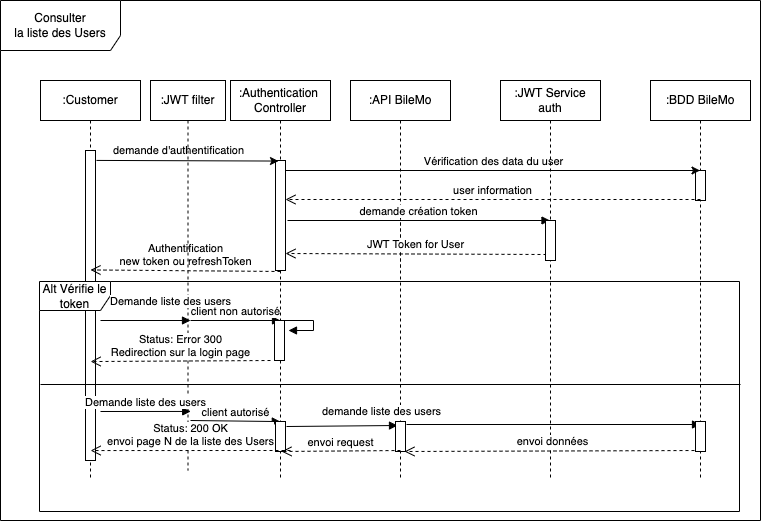

The diagram above was exported from draw.io. Its source (the exported page's mxGraphModel, read from the mxfile embedded in the PNG):
<mxGraphModel dx="1186" dy="714" grid="1" gridSize="10" guides="1" tooltips="1" connect="1" arrows="1" fold="1" page="1" pageScale="1" pageWidth="850" pageHeight="1100" math="0" shadow="0">
  <root>
    <mxCell id="0" />
    <mxCell id="1" parent="0" />
    <mxCell id="ehNRu9C7zkl0GpzQvVXb-6" value="Consulter&lt;br&gt;la liste des Users" style="shape=umlFrame;whiteSpace=wrap;html=1;width=120;height=50;" parent="1" vertex="1">
      <mxGeometry x="40" y="40" width="760" height="520" as="geometry" />
    </mxCell>
    <mxCell id="ehNRu9C7zkl0GpzQvVXb-7" value=":Customer" style="shape=umlLifeline;perimeter=lifelinePerimeter;whiteSpace=wrap;html=1;container=1;collapsible=0;recursiveResize=0;outlineConnect=0;" parent="1" vertex="1">
      <mxGeometry x="80" y="120" width="100" height="400" as="geometry" />
    </mxCell>
    <mxCell id="ehNRu9C7zkl0GpzQvVXb-16" value="" style="html=1;points=[];perimeter=orthogonalPerimeter;" parent="ehNRu9C7zkl0GpzQvVXb-7" vertex="1">
      <mxGeometry x="45" y="70" width="10" height="310" as="geometry" />
    </mxCell>
    <mxCell id="ehNRu9C7zkl0GpzQvVXb-8" value=":API BileMo" style="shape=umlLifeline;perimeter=lifelinePerimeter;whiteSpace=wrap;html=1;container=1;collapsible=0;recursiveResize=0;outlineConnect=0;" parent="1" vertex="1">
      <mxGeometry x="390" y="120" width="100" height="400" as="geometry" />
    </mxCell>
    <mxCell id="ehNRu9C7zkl0GpzQvVXb-9" value=":BDD BileMo" style="shape=umlLifeline;perimeter=lifelinePerimeter;whiteSpace=wrap;html=1;container=1;collapsible=0;recursiveResize=0;outlineConnect=0;" parent="1" vertex="1">
      <mxGeometry x="690" y="120" width="100" height="400" as="geometry" />
    </mxCell>
    <mxCell id="zCEQtTUOUBNV4361z6vK-58" value="" style="html=1;points=[];perimeter=orthogonalPerimeter;" vertex="1" parent="ehNRu9C7zkl0GpzQvVXb-9">
      <mxGeometry x="45" y="90" width="10" height="30" as="geometry" />
    </mxCell>
    <mxCell id="ehNRu9C7zkl0GpzQvVXb-18" value="" style="html=1;verticalAlign=bottom;endArrow=none;dashed=1;endSize=8;rounded=0;" parent="1" edge="1">
      <mxGeometry relative="1" as="geometry">
        <mxPoint x="440" y="250" as="sourcePoint" />
        <mxPoint x="440" y="310" as="targetPoint" />
      </mxGeometry>
    </mxCell>
    <mxCell id="zCEQtTUOUBNV4361z6vK-2" value=":Authentication&amp;nbsp;&lt;br&gt;Controller" style="shape=umlLifeline;perimeter=lifelinePerimeter;whiteSpace=wrap;html=1;container=1;collapsible=0;recursiveResize=0;outlineConnect=0;" vertex="1" parent="1">
      <mxGeometry x="270" y="120" width="100" height="400" as="geometry" />
    </mxCell>
    <mxCell id="zCEQtTUOUBNV4361z6vK-3" value="" style="html=1;points=[];perimeter=orthogonalPerimeter;" vertex="1" parent="zCEQtTUOUBNV4361z6vK-2">
      <mxGeometry x="45" y="80" width="10" height="110" as="geometry" />
    </mxCell>
    <mxCell id="zCEQtTUOUBNV4361z6vK-11" value="" style="endArrow=classic;html=1;rounded=0;" edge="1" parent="zCEQtTUOUBNV4361z6vK-2" target="ehNRu9C7zkl0GpzQvVXb-9">
      <mxGeometry relative="1" as="geometry">
        <mxPoint x="55" y="90" as="sourcePoint" />
        <mxPoint x="505" y="90" as="targetPoint" />
      </mxGeometry>
    </mxCell>
    <mxCell id="zCEQtTUOUBNV4361z6vK-12" value="Vérification des data du user" style="edgeLabel;resizable=0;html=1;align=center;verticalAlign=middle;" connectable="0" vertex="1" parent="zCEQtTUOUBNV4361z6vK-11">
      <mxGeometry relative="1" as="geometry">
        <mxPoint y="-10" as="offset" />
      </mxGeometry>
    </mxCell>
    <mxCell id="zCEQtTUOUBNV4361z6vK-14" value="demande création token" style="html=1;verticalAlign=bottom;endArrow=block;rounded=0;" edge="1" parent="zCEQtTUOUBNV4361z6vK-2" target="zCEQtTUOUBNV4361z6vK-4">
      <mxGeometry width="80" relative="1" as="geometry">
        <mxPoint x="57" y="140" as="sourcePoint" />
        <mxPoint x="340" y="140" as="targetPoint" />
      </mxGeometry>
    </mxCell>
    <mxCell id="zCEQtTUOUBNV4361z6vK-15" value="JWT Token for User" style="html=1;verticalAlign=bottom;endArrow=open;dashed=1;endSize=8;rounded=0;exitX=0.1;exitY=0.85;exitDx=0;exitDy=0;exitPerimeter=0;" edge="1" parent="zCEQtTUOUBNV4361z6vK-2" source="zCEQtTUOUBNV4361z6vK-9">
      <mxGeometry relative="1" as="geometry">
        <mxPoint x="349" y="173" as="sourcePoint" />
        <mxPoint x="55" y="173" as="targetPoint" />
      </mxGeometry>
    </mxCell>
    <mxCell id="zCEQtTUOUBNV4361z6vK-4" value=":JWT Service&lt;br&gt;auth" style="shape=umlLifeline;perimeter=lifelinePerimeter;whiteSpace=wrap;html=1;container=1;collapsible=0;recursiveResize=0;outlineConnect=0;" vertex="1" parent="1">
      <mxGeometry x="540" y="120" width="100" height="400" as="geometry" />
    </mxCell>
    <mxCell id="zCEQtTUOUBNV4361z6vK-9" value="" style="html=1;points=[];perimeter=orthogonalPerimeter;" vertex="1" parent="zCEQtTUOUBNV4361z6vK-4">
      <mxGeometry x="45" y="140" width="10" height="40" as="geometry" />
    </mxCell>
    <mxCell id="zCEQtTUOUBNV4361z6vK-6" value="" style="endArrow=classic;html=1;rounded=0;entryX=0.3;entryY=0.005;entryDx=0;entryDy=0;entryPerimeter=0;exitX=1.1;exitY=0.032;exitDx=0;exitDy=0;exitPerimeter=0;" edge="1" parent="1" source="ehNRu9C7zkl0GpzQvVXb-16" target="zCEQtTUOUBNV4361z6vK-3">
      <mxGeometry width="50" height="50" relative="1" as="geometry">
        <mxPoint x="140" y="201" as="sourcePoint" />
        <mxPoint x="263" y="201" as="targetPoint" />
      </mxGeometry>
    </mxCell>
    <mxCell id="zCEQtTUOUBNV4361z6vK-8" value="demande d'authentification" style="edgeLabel;html=1;align=center;verticalAlign=middle;resizable=0;points=[];" vertex="1" connectable="0" parent="zCEQtTUOUBNV4361z6vK-6">
      <mxGeometry x="-0.2" y="-3" relative="1" as="geometry">
        <mxPoint x="9" y="-14" as="offset" />
      </mxGeometry>
    </mxCell>
    <mxCell id="zCEQtTUOUBNV4361z6vK-13" value="user information" style="html=1;verticalAlign=bottom;endArrow=open;dashed=1;endSize=8;rounded=0;" edge="1" parent="1" target="zCEQtTUOUBNV4361z6vK-3">
      <mxGeometry relative="1" as="geometry">
        <mxPoint x="740" y="239" as="sourcePoint" />
        <mxPoint x="660" y="239" as="targetPoint" />
      </mxGeometry>
    </mxCell>
    <mxCell id="zCEQtTUOUBNV4361z6vK-17" value="Authentification&lt;br&gt;new token ou refreshToken" style="html=1;verticalAlign=bottom;endArrow=open;dashed=1;endSize=8;rounded=0;entryX=0.9;entryY=0.576;entryDx=0;entryDy=0;entryPerimeter=0;exitX=0.5;exitY=1.009;exitDx=0;exitDy=0;exitPerimeter=0;" edge="1" parent="1" source="zCEQtTUOUBNV4361z6vK-3">
      <mxGeometry relative="1" as="geometry">
        <mxPoint x="260" y="309" as="sourcePoint" />
        <mxPoint x="130" y="309.44000000000005" as="targetPoint" />
      </mxGeometry>
    </mxCell>
    <mxCell id="zCEQtTUOUBNV4361z6vK-24" value=":JWT filter" style="shape=umlLifeline;perimeter=lifelinePerimeter;whiteSpace=wrap;html=1;container=1;collapsible=0;recursiveResize=0;outlineConnect=0;" vertex="1" parent="1">
      <mxGeometry x="190" y="120" width="75" height="390" as="geometry" />
    </mxCell>
    <mxCell id="zCEQtTUOUBNV4361z6vK-36" value="Alt Vérifie le token" style="shape=umlFrame;whiteSpace=wrap;html=1;width=71;height=29;" vertex="1" parent="1">
      <mxGeometry x="79" y="321" width="700" height="230" as="geometry" />
    </mxCell>
    <mxCell id="zCEQtTUOUBNV4361z6vK-38" value="Demande liste des users" style="html=1;verticalAlign=bottom;endArrow=block;rounded=0;" edge="1" parent="1">
      <mxGeometry x="0.5556" y="10" width="80" relative="1" as="geometry">
        <mxPoint x="140" y="360" as="sourcePoint" />
        <mxPoint x="230" y="360" as="targetPoint" />
        <mxPoint as="offset" />
      </mxGeometry>
    </mxCell>
    <mxCell id="zCEQtTUOUBNV4361z6vK-42" value="client non autorisé" style="html=1;verticalAlign=bottom;endArrow=block;rounded=0;" edge="1" parent="1">
      <mxGeometry width="80" relative="1" as="geometry">
        <mxPoint x="230" y="360" as="sourcePoint" />
        <mxPoint x="320" y="360" as="targetPoint" />
      </mxGeometry>
    </mxCell>
    <mxCell id="zCEQtTUOUBNV4361z6vK-43" value="" style="html=1;points=[];perimeter=orthogonalPerimeter;" vertex="1" parent="1">
      <mxGeometry x="314" y="360" width="10" height="40" as="geometry" />
    </mxCell>
    <mxCell id="zCEQtTUOUBNV4361z6vK-44" value="" style="edgeStyle=orthogonalEdgeStyle;html=1;align=left;spacingLeft=2;endArrow=block;rounded=0;entryX=1;entryY=0;" edge="1" parent="1">
      <mxGeometry relative="1" as="geometry">
        <mxPoint x="323" y="360" as="sourcePoint" />
        <Array as="points">
          <mxPoint x="353" y="360" />
        </Array>
        <mxPoint x="328" y="370" as="targetPoint" />
      </mxGeometry>
    </mxCell>
    <mxCell id="zCEQtTUOUBNV4361z6vK-45" value="Status: Error 300&lt;br&gt;Redirection sur la login page" style="html=1;verticalAlign=bottom;endArrow=open;dashed=1;endSize=8;rounded=0;entryX=0.073;entryY=0.348;entryDx=0;entryDy=0;entryPerimeter=0;" edge="1" parent="1" target="zCEQtTUOUBNV4361z6vK-36">
      <mxGeometry relative="1" as="geometry">
        <mxPoint x="310" y="400" as="sourcePoint" />
        <mxPoint x="230" y="400" as="targetPoint" />
      </mxGeometry>
    </mxCell>
    <mxCell id="zCEQtTUOUBNV4361z6vK-46" value="" style="line;strokeWidth=1;fillColor=none;align=left;verticalAlign=middle;spacingTop=-1;spacingLeft=3;spacingRight=3;rotatable=0;labelPosition=right;points=[];portConstraint=eastwest;" vertex="1" parent="1">
      <mxGeometry x="80" y="420" width="700" height="8" as="geometry" />
    </mxCell>
    <mxCell id="zCEQtTUOUBNV4361z6vK-47" value="Demande liste des users" style="html=1;verticalAlign=bottom;endArrow=block;rounded=0;entryX=0.216;entryY=0.565;entryDx=0;entryDy=0;entryPerimeter=0;" edge="1" parent="1" target="zCEQtTUOUBNV4361z6vK-36">
      <mxGeometry width="80" relative="1" as="geometry">
        <mxPoint x="140" y="451" as="sourcePoint" />
        <mxPoint x="210" y="450" as="targetPoint" />
      </mxGeometry>
    </mxCell>
    <mxCell id="zCEQtTUOUBNV4361z6vK-48" value="client autorisé" style="html=1;verticalAlign=bottom;endArrow=block;rounded=0;entryX=0.344;entryY=0.609;entryDx=0;entryDy=0;entryPerimeter=0;" edge="1" parent="1" target="zCEQtTUOUBNV4361z6vK-36">
      <mxGeometry width="80" relative="1" as="geometry">
        <mxPoint x="230" y="460" as="sourcePoint" />
        <mxPoint x="310" y="460" as="targetPoint" />
      </mxGeometry>
    </mxCell>
    <mxCell id="zCEQtTUOUBNV4361z6vK-49" value="" style="html=1;points=[];perimeter=orthogonalPerimeter;" vertex="1" parent="1">
      <mxGeometry x="315" y="461" width="10" height="30" as="geometry" />
    </mxCell>
    <mxCell id="zCEQtTUOUBNV4361z6vK-50" value="demande liste des users" style="html=1;verticalAlign=bottom;endArrow=block;rounded=0;exitX=1.1;exitY=0.167;exitDx=0;exitDy=0;exitPerimeter=0;" edge="1" parent="1" source="zCEQtTUOUBNV4361z6vK-49">
      <mxGeometry x="0.7043" y="5" width="80" relative="1" as="geometry">
        <mxPoint x="330" y="465" as="sourcePoint" />
        <mxPoint x="437" y="465" as="targetPoint" />
        <mxPoint as="offset" />
      </mxGeometry>
    </mxCell>
    <mxCell id="zCEQtTUOUBNV4361z6vK-51" value="" style="html=1;points=[];perimeter=orthogonalPerimeter;" vertex="1" parent="1">
      <mxGeometry x="435" y="461" width="10" height="30" as="geometry" />
    </mxCell>
    <mxCell id="zCEQtTUOUBNV4361z6vK-53" value="envoi request" style="html=1;verticalAlign=bottom;endArrow=open;dashed=1;endSize=8;rounded=0;entryX=0.6;entryY=1;entryDx=0;entryDy=0;entryPerimeter=0;" edge="1" parent="1" target="zCEQtTUOUBNV4361z6vK-49">
      <mxGeometry relative="1" as="geometry">
        <mxPoint x="440" y="490" as="sourcePoint" />
        <mxPoint x="360" y="490" as="targetPoint" />
      </mxGeometry>
    </mxCell>
    <mxCell id="zCEQtTUOUBNV4361z6vK-54" value="" style="html=1;verticalAlign=bottom;endArrow=block;rounded=0;" edge="1" parent="1">
      <mxGeometry width="80" relative="1" as="geometry">
        <mxPoint x="446" y="464" as="sourcePoint" />
        <mxPoint x="740" y="464" as="targetPoint" />
      </mxGeometry>
    </mxCell>
    <mxCell id="zCEQtTUOUBNV4361z6vK-55" value="envoi données" style="html=1;verticalAlign=bottom;endArrow=open;dashed=1;endSize=8;rounded=0;entryX=0.9;entryY=1;entryDx=0;entryDy=0;entryPerimeter=0;" edge="1" parent="1" target="zCEQtTUOUBNV4361z6vK-51">
      <mxGeometry relative="1" as="geometry">
        <mxPoint x="740" y="490" as="sourcePoint" />
        <mxPoint x="660" y="490" as="targetPoint" />
      </mxGeometry>
    </mxCell>
    <mxCell id="zCEQtTUOUBNV4361z6vK-56" value="Status: 200 OK&lt;br&gt;envoi page N de la liste des Users" style="html=1;verticalAlign=bottom;endArrow=open;dashed=1;endSize=8;rounded=0;entryX=0.073;entryY=0.735;entryDx=0;entryDy=0;entryPerimeter=0;" edge="1" parent="1" target="zCEQtTUOUBNV4361z6vK-36">
      <mxGeometry relative="1" as="geometry">
        <mxPoint x="330" y="490" as="sourcePoint" />
        <mxPoint x="250" y="490" as="targetPoint" />
      </mxGeometry>
    </mxCell>
    <mxCell id="zCEQtTUOUBNV4361z6vK-57" value="" style="html=1;points=[];perimeter=orthogonalPerimeter;" vertex="1" parent="1">
      <mxGeometry x="735" y="461" width="10" height="30" as="geometry" />
    </mxCell>
  </root>
</mxGraphModel>